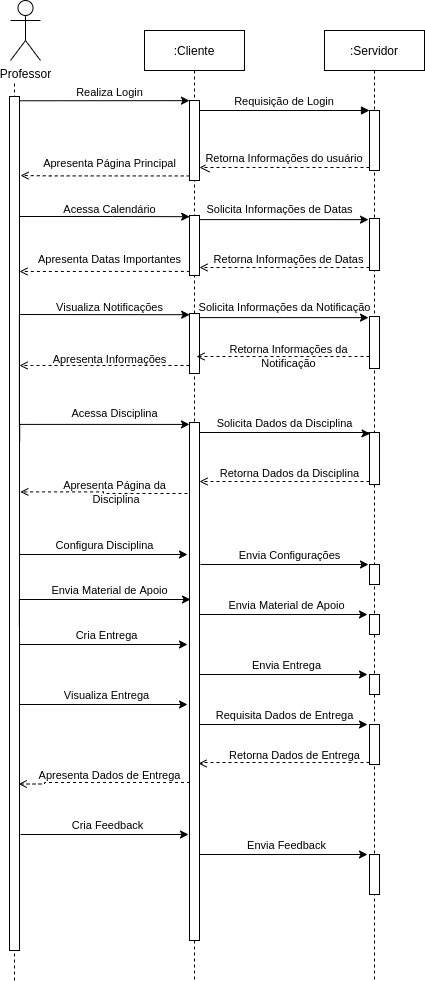

The diagram above was exported from draw.io. Its source (the exported page's mxGraphModel, read from the mxfile embedded in the PNG):
<mxGraphModel dx="1232" dy="634" grid="1" gridSize="10" guides="1" tooltips="1" connect="1" arrows="1" fold="1" page="1" pageScale="1" pageWidth="850" pageHeight="1100" math="0" shadow="0">
  <root>
    <mxCell id="0" />
    <mxCell id="1" parent="0" />
    <mxCell id="3nuBFxr9cyL0pnOWT2aG-1" value=":Cliente" style="shape=umlLifeline;perimeter=lifelinePerimeter;container=1;collapsible=0;recursiveResize=0;rounded=0;shadow=0;strokeWidth=1;" parent="1" vertex="1">
      <mxGeometry x="350" y="70" width="100" height="950" as="geometry" />
    </mxCell>
    <mxCell id="3nuBFxr9cyL0pnOWT2aG-2" value="" style="points=[];perimeter=orthogonalPerimeter;rounded=0;shadow=0;strokeWidth=1;" parent="3nuBFxr9cyL0pnOWT2aG-1" vertex="1">
      <mxGeometry x="45" y="70" width="10" height="80" as="geometry" />
    </mxCell>
    <mxCell id="ybp4vVnnxDwNPkC1Lj43-69" value="" style="points=[];perimeter=orthogonalPerimeter;rounded=0;shadow=0;strokeWidth=1;" parent="3nuBFxr9cyL0pnOWT2aG-1" vertex="1">
      <mxGeometry x="45" y="392" width="10" height="518" as="geometry" />
    </mxCell>
    <mxCell id="3nuBFxr9cyL0pnOWT2aG-5" value=":Servidor" style="shape=umlLifeline;perimeter=lifelinePerimeter;container=1;collapsible=0;recursiveResize=0;rounded=0;shadow=0;strokeWidth=1;" parent="1" vertex="1">
      <mxGeometry x="530" y="70" width="100" height="950" as="geometry" />
    </mxCell>
    <mxCell id="3nuBFxr9cyL0pnOWT2aG-6" value="" style="points=[];perimeter=orthogonalPerimeter;rounded=0;shadow=0;strokeWidth=1;" parent="3nuBFxr9cyL0pnOWT2aG-5" vertex="1">
      <mxGeometry x="45" y="80" width="10" height="60" as="geometry" />
    </mxCell>
    <mxCell id="ybp4vVnnxDwNPkC1Lj43-74" value="" style="points=[];perimeter=orthogonalPerimeter;rounded=0;shadow=0;strokeWidth=1;" parent="3nuBFxr9cyL0pnOWT2aG-5" vertex="1">
      <mxGeometry x="45" y="534" width="10" height="20" as="geometry" />
    </mxCell>
    <mxCell id="ybp4vVnnxDwNPkC1Lj43-82" value="" style="points=[];perimeter=orthogonalPerimeter;rounded=0;shadow=0;strokeWidth=1;" parent="3nuBFxr9cyL0pnOWT2aG-5" vertex="1">
      <mxGeometry x="45" y="584" width="10" height="20" as="geometry" />
    </mxCell>
    <mxCell id="ybp4vVnnxDwNPkC1Lj43-88" value="" style="points=[];perimeter=orthogonalPerimeter;rounded=0;shadow=0;strokeWidth=1;" parent="3nuBFxr9cyL0pnOWT2aG-5" vertex="1">
      <mxGeometry x="45" y="644" width="10" height="20" as="geometry" />
    </mxCell>
    <mxCell id="ybp4vVnnxDwNPkC1Lj43-93" value="" style="points=[];perimeter=orthogonalPerimeter;rounded=0;shadow=0;strokeWidth=1;" parent="3nuBFxr9cyL0pnOWT2aG-5" vertex="1">
      <mxGeometry x="45" y="694" width="10" height="40" as="geometry" />
    </mxCell>
    <mxCell id="ybp4vVnnxDwNPkC1Lj43-105" value="" style="points=[];perimeter=orthogonalPerimeter;rounded=0;shadow=0;strokeWidth=1;" parent="3nuBFxr9cyL0pnOWT2aG-5" vertex="1">
      <mxGeometry x="45" y="824" width="10" height="40" as="geometry" />
    </mxCell>
    <mxCell id="3nuBFxr9cyL0pnOWT2aG-7" value="Retorna Informações do usuário" style="verticalAlign=bottom;endArrow=open;dashed=1;endSize=8;exitX=0;exitY=0.95;shadow=0;strokeWidth=1;" parent="1" source="3nuBFxr9cyL0pnOWT2aG-6" target="3nuBFxr9cyL0pnOWT2aG-2" edge="1">
      <mxGeometry relative="1" as="geometry">
        <mxPoint x="505" y="226" as="targetPoint" />
      </mxGeometry>
    </mxCell>
    <mxCell id="3nuBFxr9cyL0pnOWT2aG-8" value="Requisição de Login" style="verticalAlign=bottom;endArrow=block;entryX=0;entryY=0;shadow=0;strokeWidth=1;" parent="1" source="3nuBFxr9cyL0pnOWT2aG-2" target="3nuBFxr9cyL0pnOWT2aG-6" edge="1">
      <mxGeometry relative="1" as="geometry">
        <mxPoint x="505" y="150" as="sourcePoint" />
      </mxGeometry>
    </mxCell>
    <mxCell id="ybp4vVnnxDwNPkC1Lj43-1" value="Professor" style="shape=umlActor;verticalLabelPosition=bottom;verticalAlign=top;html=1;outlineConnect=0;" parent="1" vertex="1">
      <mxGeometry x="216" y="40" width="30" height="60" as="geometry" />
    </mxCell>
    <mxCell id="ybp4vVnnxDwNPkC1Lj43-3" value="" style="endArrow=none;dashed=1;html=1;" parent="1" edge="1">
      <mxGeometry width="50" height="50" relative="1" as="geometry">
        <mxPoint x="220" y="1020" as="sourcePoint" />
        <mxPoint x="220" y="120" as="targetPoint" />
      </mxGeometry>
    </mxCell>
    <mxCell id="ybp4vVnnxDwNPkC1Lj43-6" value="" style="points=[];perimeter=orthogonalPerimeter;rounded=0;shadow=0;strokeWidth=1;" parent="1" vertex="1">
      <mxGeometry x="215" y="136" width="10" height="854" as="geometry" />
    </mxCell>
    <mxCell id="ybp4vVnnxDwNPkC1Lj43-8" value="" style="endArrow=classic;html=1;exitX=1.054;exitY=0.005;exitDx=0;exitDy=0;exitPerimeter=0;entryX=-0.002;entryY=0.002;entryDx=0;entryDy=0;entryPerimeter=0;" parent="1" source="ybp4vVnnxDwNPkC1Lj43-6" target="3nuBFxr9cyL0pnOWT2aG-2" edge="1">
      <mxGeometry width="50" height="50" relative="1" as="geometry">
        <mxPoint x="290" y="230" as="sourcePoint" />
        <mxPoint x="340" y="180" as="targetPoint" />
      </mxGeometry>
    </mxCell>
    <mxCell id="ybp4vVnnxDwNPkC1Lj43-9" value="&lt;font style=&quot;font-size: 11px&quot;&gt;Realiza Login&lt;/font&gt;" style="text;html=1;align=center;verticalAlign=middle;resizable=0;points=[];autosize=1;" parent="1" vertex="1">
      <mxGeometry x="275" y="121" width="80" height="20" as="geometry" />
    </mxCell>
    <mxCell id="ybp4vVnnxDwNPkC1Lj43-10" value="&lt;span style=&quot;font-size: 11px&quot;&gt;Apresenta Página Principal&lt;/span&gt;" style="text;html=1;align=center;verticalAlign=middle;resizable=0;points=[];autosize=1;" parent="1" vertex="1">
      <mxGeometry x="240" y="192" width="150" height="20" as="geometry" />
    </mxCell>
    <mxCell id="ybp4vVnnxDwNPkC1Lj43-11" style="edgeStyle=orthogonalEdgeStyle;rounded=0;orthogonalLoop=1;jettySize=auto;html=1;strokeWidth=1;dashed=1;endArrow=open;endFill=0;exitX=0.022;exitY=0.943;exitDx=0;exitDy=0;exitPerimeter=0;" parent="1" source="3nuBFxr9cyL0pnOWT2aG-2" edge="1">
      <mxGeometry relative="1" as="geometry">
        <Array as="points">
          <mxPoint x="256" y="215" />
        </Array>
        <mxPoint x="226" y="215" as="targetPoint" />
        <mxPoint x="390" y="215" as="sourcePoint" />
      </mxGeometry>
    </mxCell>
    <mxCell id="ybp4vVnnxDwNPkC1Lj43-13" value="" style="points=[];perimeter=orthogonalPerimeter;rounded=0;shadow=0;strokeWidth=1;" parent="1" vertex="1">
      <mxGeometry x="395" y="255" width="10" height="60" as="geometry" />
    </mxCell>
    <mxCell id="ybp4vVnnxDwNPkC1Lj43-14" value="" style="points=[];perimeter=orthogonalPerimeter;rounded=0;shadow=0;strokeWidth=1;" parent="1" vertex="1">
      <mxGeometry x="575" y="258" width="10" height="52" as="geometry" />
    </mxCell>
    <mxCell id="ybp4vVnnxDwNPkC1Lj43-15" style="edgeStyle=orthogonalEdgeStyle;rounded=0;orthogonalLoop=1;jettySize=auto;html=1;entryX=0.019;entryY=0.02;entryDx=0;entryDy=0;entryPerimeter=0;strokeWidth=1;" parent="1" target="ybp4vVnnxDwNPkC1Lj43-13" edge="1">
      <mxGeometry relative="1" as="geometry">
        <Array as="points">
          <mxPoint x="318" y="256" />
        </Array>
        <mxPoint x="225" y="256" as="sourcePoint" />
      </mxGeometry>
    </mxCell>
    <mxCell id="ybp4vVnnxDwNPkC1Lj43-16" value="&lt;font style=&quot;font-size: 11px&quot;&gt;Acessa Calendário&lt;/font&gt;" style="text;html=1;align=center;verticalAlign=middle;resizable=0;points=[];autosize=1;" parent="1" vertex="1">
      <mxGeometry x="260" y="238" width="110" height="20" as="geometry" />
    </mxCell>
    <mxCell id="ybp4vVnnxDwNPkC1Lj43-17" style="edgeStyle=orthogonalEdgeStyle;rounded=0;orthogonalLoop=1;jettySize=auto;html=1;entryX=-0.1;entryY=0.022;entryDx=0;entryDy=0;entryPerimeter=0;strokeWidth=1;" parent="1" source="ybp4vVnnxDwNPkC1Lj43-13" target="ybp4vVnnxDwNPkC1Lj43-14" edge="1">
      <mxGeometry relative="1" as="geometry">
        <Array as="points">
          <mxPoint x="490" y="259" />
        </Array>
      </mxGeometry>
    </mxCell>
    <mxCell id="ybp4vVnnxDwNPkC1Lj43-18" value="&lt;font style=&quot;font-size: 11px&quot;&gt;Solicita Informações de Datas&lt;/font&gt;" style="text;html=1;align=center;verticalAlign=middle;resizable=0;points=[];autosize=1;" parent="1" vertex="1">
      <mxGeometry x="405" y="238" width="160" height="20" as="geometry" />
    </mxCell>
    <mxCell id="ybp4vVnnxDwNPkC1Lj43-19" style="edgeStyle=orthogonalEdgeStyle;rounded=0;orthogonalLoop=1;jettySize=auto;html=1;strokeWidth=1;dashed=1;endArrow=open;endFill=0;" parent="1" source="ybp4vVnnxDwNPkC1Lj43-14" edge="1">
      <mxGeometry relative="1" as="geometry">
        <mxPoint x="405" y="307" as="targetPoint" />
        <Array as="points">
          <mxPoint x="535" y="307" />
          <mxPoint x="535" y="307" />
        </Array>
      </mxGeometry>
    </mxCell>
    <mxCell id="ybp4vVnnxDwNPkC1Lj43-20" value="&lt;font style=&quot;font-size: 11px&quot;&gt;Retorna Informações de Datas&lt;/font&gt;" style="text;html=1;align=center;verticalAlign=middle;resizable=0;points=[];autosize=1;" parent="1" vertex="1">
      <mxGeometry x="409" y="288" width="170" height="20" as="geometry" />
    </mxCell>
    <mxCell id="ybp4vVnnxDwNPkC1Lj43-21" style="edgeStyle=orthogonalEdgeStyle;rounded=0;orthogonalLoop=1;jettySize=auto;html=1;strokeWidth=1;dashed=1;endArrow=open;endFill=0;exitX=0.035;exitY=0.932;exitDx=0;exitDy=0;exitPerimeter=0;" parent="1" source="ybp4vVnnxDwNPkC1Lj43-13" edge="1">
      <mxGeometry relative="1" as="geometry">
        <mxPoint x="225" y="311" as="targetPoint" />
        <Array as="points">
          <mxPoint x="350" y="311" />
        </Array>
        <mxPoint x="390" y="311" as="sourcePoint" />
      </mxGeometry>
    </mxCell>
    <mxCell id="ybp4vVnnxDwNPkC1Lj43-22" value="&lt;font style=&quot;font-size: 11px&quot;&gt;Apresenta Datas Importantes&lt;/font&gt;" style="text;html=1;align=center;verticalAlign=middle;resizable=0;points=[];autosize=1;" parent="1" vertex="1">
      <mxGeometry x="235" y="288" width="160" height="20" as="geometry" />
    </mxCell>
    <mxCell id="ybp4vVnnxDwNPkC1Lj43-23" value="" style="points=[];perimeter=orthogonalPerimeter;rounded=0;shadow=0;strokeWidth=1;" parent="1" vertex="1">
      <mxGeometry x="395" y="353" width="10" height="60" as="geometry" />
    </mxCell>
    <mxCell id="ybp4vVnnxDwNPkC1Lj43-24" style="edgeStyle=orthogonalEdgeStyle;rounded=0;orthogonalLoop=1;jettySize=auto;html=1;endArrow=open;endFill=0;dashed=1;" parent="1" source="ybp4vVnnxDwNPkC1Lj43-25" edge="1">
      <mxGeometry relative="1" as="geometry">
        <mxPoint x="401.9999999999999" y="396" as="targetPoint" />
        <Array as="points">
          <mxPoint x="402" y="396" />
        </Array>
      </mxGeometry>
    </mxCell>
    <mxCell id="ybp4vVnnxDwNPkC1Lj43-25" value="" style="points=[];perimeter=orthogonalPerimeter;rounded=0;shadow=0;strokeWidth=1;" parent="1" vertex="1">
      <mxGeometry x="575" y="356" width="10" height="52" as="geometry" />
    </mxCell>
    <mxCell id="ybp4vVnnxDwNPkC1Lj43-26" style="edgeStyle=orthogonalEdgeStyle;rounded=0;orthogonalLoop=1;jettySize=auto;html=1;entryX=0.019;entryY=0.02;entryDx=0;entryDy=0;entryPerimeter=0;strokeWidth=1;exitX=0.99;exitY=0.387;exitDx=0;exitDy=0;exitPerimeter=0;" parent="1" source="ybp4vVnnxDwNPkC1Lj43-6" target="ybp4vVnnxDwNPkC1Lj43-23" edge="1">
      <mxGeometry relative="1" as="geometry">
        <mxPoint x="240" y="354.1724137931035" as="sourcePoint" />
        <Array as="points">
          <mxPoint x="226" y="354" />
          <mxPoint x="318" y="354" />
        </Array>
      </mxGeometry>
    </mxCell>
    <mxCell id="ybp4vVnnxDwNPkC1Lj43-27" value="&lt;font style=&quot;font-size: 11px&quot;&gt;Visualiza Notificações&lt;/font&gt;" style="text;html=1;align=center;verticalAlign=middle;resizable=0;points=[];autosize=1;" parent="1" vertex="1">
      <mxGeometry x="255" y="336" width="120" height="20" as="geometry" />
    </mxCell>
    <mxCell id="ybp4vVnnxDwNPkC1Lj43-28" style="edgeStyle=orthogonalEdgeStyle;rounded=0;orthogonalLoop=1;jettySize=auto;html=1;entryX=-0.1;entryY=0.022;entryDx=0;entryDy=0;entryPerimeter=0;strokeWidth=1;" parent="1" source="ybp4vVnnxDwNPkC1Lj43-23" target="ybp4vVnnxDwNPkC1Lj43-25" edge="1">
      <mxGeometry relative="1" as="geometry">
        <Array as="points">
          <mxPoint x="490" y="357" />
        </Array>
      </mxGeometry>
    </mxCell>
    <mxCell id="ybp4vVnnxDwNPkC1Lj43-29" style="edgeStyle=orthogonalEdgeStyle;rounded=0;orthogonalLoop=1;jettySize=auto;html=1;dashed=1;endArrow=open;endFill=0;" parent="1" source="ybp4vVnnxDwNPkC1Lj43-23" edge="1">
      <mxGeometry relative="1" as="geometry">
        <mxPoint x="225" y="405" as="targetPoint" />
        <Array as="points">
          <mxPoint x="238" y="405" />
        </Array>
      </mxGeometry>
    </mxCell>
    <mxCell id="ybp4vVnnxDwNPkC1Lj43-30" value="&lt;span style=&quot;font-size: 11px&quot;&gt;Solicita Informações da Notificação&lt;/span&gt;" style="text;html=1;align=center;verticalAlign=middle;resizable=0;points=[];autosize=1;" parent="1" vertex="1">
      <mxGeometry x="395" y="336" width="190" height="20" as="geometry" />
    </mxCell>
    <mxCell id="ybp4vVnnxDwNPkC1Lj43-31" value="&lt;span style=&quot;font-size: 11px&quot;&gt;Retorna Informações da&lt;br&gt;Notificação&lt;/span&gt;" style="text;html=1;align=center;verticalAlign=middle;resizable=0;points=[];autosize=1;" parent="1" vertex="1">
      <mxGeometry x="429" y="380" width="130" height="30" as="geometry" />
    </mxCell>
    <mxCell id="ybp4vVnnxDwNPkC1Lj43-32" value="&lt;font style=&quot;font-size: 11px&quot;&gt;Apresenta Informações&lt;/font&gt;" style="text;html=1;align=center;verticalAlign=middle;resizable=0;points=[];autosize=1;" parent="1" vertex="1">
      <mxGeometry x="250" y="388" width="130" height="20" as="geometry" />
    </mxCell>
    <mxCell id="ybp4vVnnxDwNPkC1Lj43-51" value="" style="points=[];perimeter=orthogonalPerimeter;rounded=0;shadow=0;strokeWidth=1;" parent="1" vertex="1">
      <mxGeometry x="575" y="472" width="10" height="52" as="geometry" />
    </mxCell>
    <mxCell id="ybp4vVnnxDwNPkC1Lj43-53" style="edgeStyle=orthogonalEdgeStyle;rounded=0;orthogonalLoop=1;jettySize=auto;html=1;endArrow=classic;endFill=1;entryX=-0.001;entryY=0.004;entryDx=0;entryDy=0;entryPerimeter=0;exitX=1.019;exitY=0.404;exitDx=0;exitDy=0;exitPerimeter=0;" parent="1" source="ybp4vVnnxDwNPkC1Lj43-6" edge="1">
      <mxGeometry relative="1" as="geometry">
        <mxPoint x="394.9899999999999" y="463.91999999999996" as="targetPoint" />
        <Array as="points">
          <mxPoint x="225" y="464" />
        </Array>
        <mxPoint x="240" y="463.9047619047619" as="sourcePoint" />
      </mxGeometry>
    </mxCell>
    <mxCell id="ybp4vVnnxDwNPkC1Lj43-55" value="&lt;font style=&quot;font-size: 11px&quot;&gt;Acessa Disciplina&lt;/font&gt;" style="text;html=1;align=center;verticalAlign=middle;resizable=0;points=[];autosize=1;" parent="1" vertex="1">
      <mxGeometry x="270" y="442" width="100" height="20" as="geometry" />
    </mxCell>
    <mxCell id="ybp4vVnnxDwNPkC1Lj43-56" style="edgeStyle=orthogonalEdgeStyle;rounded=0;orthogonalLoop=1;jettySize=auto;html=1;entryX=0.055;entryY=0.022;entryDx=0;entryDy=0;entryPerimeter=0;endArrow=classic;endFill=1;" parent="1" target="ybp4vVnnxDwNPkC1Lj43-51" edge="1">
      <mxGeometry relative="1" as="geometry">
        <Array as="points">
          <mxPoint x="574" y="472" />
          <mxPoint x="574" y="473" />
        </Array>
        <mxPoint x="405" y="472" as="sourcePoint" />
      </mxGeometry>
    </mxCell>
    <mxCell id="ybp4vVnnxDwNPkC1Lj43-57" value="&lt;font style=&quot;font-size: 11px&quot;&gt;Solicita Dados da Disciplina&lt;/font&gt;" style="text;html=1;align=center;verticalAlign=middle;resizable=0;points=[];autosize=1;" parent="1" vertex="1">
      <mxGeometry x="415" y="452" width="150" height="20" as="geometry" />
    </mxCell>
    <mxCell id="ybp4vVnnxDwNPkC1Lj43-58" style="edgeStyle=orthogonalEdgeStyle;rounded=0;orthogonalLoop=1;jettySize=auto;html=1;endArrow=open;endFill=0;dashed=1;" parent="1" source="ybp4vVnnxDwNPkC1Lj43-51" edge="1">
      <mxGeometry relative="1" as="geometry">
        <mxPoint x="405" y="521" as="targetPoint" />
        <Array as="points">
          <mxPoint x="525" y="521" />
          <mxPoint x="525" y="521" />
        </Array>
      </mxGeometry>
    </mxCell>
    <mxCell id="ybp4vVnnxDwNPkC1Lj43-59" style="edgeStyle=orthogonalEdgeStyle;rounded=0;orthogonalLoop=1;jettySize=auto;html=1;dashed=1;endArrow=open;endFill=0;entryX=1.083;entryY=0.463;entryDx=0;entryDy=0;entryPerimeter=0;" parent="1" target="ybp4vVnnxDwNPkC1Lj43-6" edge="1">
      <mxGeometry relative="1" as="geometry">
        <mxPoint x="393.0000000000001" y="533" as="sourcePoint" />
        <Array as="points" />
        <mxPoint x="240" y="533" as="targetPoint" />
      </mxGeometry>
    </mxCell>
    <mxCell id="ybp4vVnnxDwNPkC1Lj43-60" value="&lt;font style=&quot;font-size: 11px&quot;&gt;Retorna Dados da Disciplina&lt;/font&gt;" style="text;html=1;align=center;verticalAlign=middle;resizable=0;points=[];autosize=1;" parent="1" vertex="1">
      <mxGeometry x="420" y="502" width="150" height="20" as="geometry" />
    </mxCell>
    <mxCell id="ybp4vVnnxDwNPkC1Lj43-61" value="&lt;font style=&quot;font-size: 11px&quot;&gt;Apresenta Página da&lt;br&gt;&amp;nbsp;Disciplina&lt;/font&gt;" style="text;html=1;align=center;verticalAlign=middle;resizable=0;points=[];autosize=1;" parent="1" vertex="1">
      <mxGeometry x="260" y="516" width="120" height="30" as="geometry" />
    </mxCell>
    <mxCell id="ybp4vVnnxDwNPkC1Lj43-70" style="edgeStyle=orthogonalEdgeStyle;rounded=0;orthogonalLoop=1;jettySize=auto;html=1;endArrow=classic;endFill=1;" parent="1" edge="1">
      <mxGeometry relative="1" as="geometry">
        <mxPoint x="393" y="594" as="targetPoint" />
        <Array as="points">
          <mxPoint x="393" y="594" />
        </Array>
        <mxPoint x="225" y="594" as="sourcePoint" />
      </mxGeometry>
    </mxCell>
    <mxCell id="ybp4vVnnxDwNPkC1Lj43-71" value="&lt;font style=&quot;font-size: 11px&quot;&gt;Configura Disciplina&lt;/font&gt;" style="text;html=1;align=center;verticalAlign=middle;resizable=0;points=[];autosize=1;" parent="1" vertex="1">
      <mxGeometry x="255" y="574" width="110" height="20" as="geometry" />
    </mxCell>
    <mxCell id="ybp4vVnnxDwNPkC1Lj43-72" style="edgeStyle=orthogonalEdgeStyle;rounded=0;orthogonalLoop=1;jettySize=auto;html=1;endArrow=classic;endFill=1;" parent="1" edge="1">
      <mxGeometry relative="1" as="geometry">
        <mxPoint x="574" y="604" as="targetPoint" />
        <Array as="points">
          <mxPoint x="574" y="604" />
        </Array>
        <mxPoint x="406" y="604" as="sourcePoint" />
      </mxGeometry>
    </mxCell>
    <mxCell id="ybp4vVnnxDwNPkC1Lj43-75" value="&lt;font style=&quot;font-size: 11px&quot;&gt;Envia Configurações&lt;/font&gt;" style="text;html=1;align=center;verticalAlign=middle;resizable=0;points=[];autosize=1;" parent="1" vertex="1">
      <mxGeometry x="435" y="584" width="120" height="20" as="geometry" />
    </mxCell>
    <mxCell id="ybp4vVnnxDwNPkC1Lj43-78" style="edgeStyle=orthogonalEdgeStyle;rounded=0;orthogonalLoop=1;jettySize=auto;html=1;endArrow=classic;endFill=1;exitX=0.987;exitY=0.663;exitDx=0;exitDy=0;exitPerimeter=0;" parent="1" edge="1">
      <mxGeometry relative="1" as="geometry">
        <mxPoint x="396" y="639" as="targetPoint" />
        <Array as="points">
          <mxPoint x="396" y="639" />
        </Array>
        <mxPoint x="224.8699999999999" y="665.8720000000001" as="sourcePoint" />
      </mxGeometry>
    </mxCell>
    <mxCell id="ybp4vVnnxDwNPkC1Lj43-79" value="&lt;font style=&quot;font-size: 11px&quot;&gt;Envia Material de Apoio&lt;/font&gt;" style="text;html=1;align=center;verticalAlign=middle;resizable=0;points=[];autosize=1;" parent="1" vertex="1">
      <mxGeometry x="250" y="619" width="130" height="20" as="geometry" />
    </mxCell>
    <mxCell id="ybp4vVnnxDwNPkC1Lj43-80" style="edgeStyle=orthogonalEdgeStyle;rounded=0;orthogonalLoop=1;jettySize=auto;html=1;endArrow=classic;endFill=1;" parent="1" edge="1">
      <mxGeometry relative="1" as="geometry">
        <mxPoint x="573" y="654" as="targetPoint" />
        <Array as="points">
          <mxPoint x="573" y="654" />
        </Array>
        <mxPoint x="405" y="654" as="sourcePoint" />
      </mxGeometry>
    </mxCell>
    <mxCell id="ybp4vVnnxDwNPkC1Lj43-81" value="&lt;font style=&quot;font-size: 11px&quot;&gt;Envia Material de Apoio&lt;/font&gt;" style="text;html=1;align=center;verticalAlign=middle;resizable=0;points=[];autosize=1;" parent="1" vertex="1">
      <mxGeometry x="427" y="634" width="130" height="20" as="geometry" />
    </mxCell>
    <mxCell id="ybp4vVnnxDwNPkC1Lj43-84" style="edgeStyle=orthogonalEdgeStyle;rounded=0;orthogonalLoop=1;jettySize=auto;html=1;endArrow=classic;endFill=1;" parent="1" edge="1">
      <mxGeometry relative="1" as="geometry">
        <mxPoint x="393" y="684" as="targetPoint" />
        <Array as="points">
          <mxPoint x="393" y="684" />
        </Array>
        <mxPoint x="225" y="684" as="sourcePoint" />
      </mxGeometry>
    </mxCell>
    <mxCell id="ybp4vVnnxDwNPkC1Lj43-85" value="&lt;font style=&quot;font-size: 11px&quot;&gt;Cria Entrega&lt;/font&gt;" style="text;html=1;align=center;verticalAlign=middle;resizable=0;points=[];autosize=1;" parent="1" vertex="1">
      <mxGeometry x="272" y="664" width="80" height="20" as="geometry" />
    </mxCell>
    <mxCell id="ybp4vVnnxDwNPkC1Lj43-86" style="edgeStyle=orthogonalEdgeStyle;rounded=0;orthogonalLoop=1;jettySize=auto;html=1;endArrow=classic;endFill=1;" parent="1" edge="1">
      <mxGeometry relative="1" as="geometry">
        <mxPoint x="573" y="714" as="targetPoint" />
        <Array as="points">
          <mxPoint x="573" y="714" />
        </Array>
        <mxPoint x="405" y="714" as="sourcePoint" />
      </mxGeometry>
    </mxCell>
    <mxCell id="ybp4vVnnxDwNPkC1Lj43-87" value="&lt;font style=&quot;font-size: 11px&quot;&gt;Envia Entrega&lt;/font&gt;" style="text;html=1;align=center;verticalAlign=middle;resizable=0;points=[];autosize=1;" parent="1" vertex="1">
      <mxGeometry x="452" y="694" width="80" height="20" as="geometry" />
    </mxCell>
    <mxCell id="ybp4vVnnxDwNPkC1Lj43-89" style="edgeStyle=orthogonalEdgeStyle;rounded=0;orthogonalLoop=1;jettySize=auto;html=1;endArrow=classic;endFill=1;" parent="1" edge="1">
      <mxGeometry relative="1" as="geometry">
        <mxPoint x="393" y="744" as="targetPoint" />
        <Array as="points">
          <mxPoint x="393" y="744" />
        </Array>
        <mxPoint x="225" y="744" as="sourcePoint" />
      </mxGeometry>
    </mxCell>
    <mxCell id="ybp4vVnnxDwNPkC1Lj43-90" value="&lt;font style=&quot;font-size: 11px&quot;&gt;Visualiza Entrega&lt;/font&gt;" style="text;html=1;align=center;verticalAlign=middle;resizable=0;points=[];autosize=1;" parent="1" vertex="1">
      <mxGeometry x="262" y="724" width="100" height="20" as="geometry" />
    </mxCell>
    <mxCell id="ybp4vVnnxDwNPkC1Lj43-91" style="edgeStyle=orthogonalEdgeStyle;rounded=0;orthogonalLoop=1;jettySize=auto;html=1;endArrow=classic;endFill=1;" parent="1" edge="1">
      <mxGeometry relative="1" as="geometry">
        <mxPoint x="573" y="764" as="targetPoint" />
        <Array as="points">
          <mxPoint x="573" y="764" />
        </Array>
        <mxPoint x="405" y="764" as="sourcePoint" />
      </mxGeometry>
    </mxCell>
    <mxCell id="ybp4vVnnxDwNPkC1Lj43-92" value="&lt;font style=&quot;font-size: 11px&quot;&gt;Requisita Dados de Entrega&lt;/font&gt;" style="text;html=1;align=center;verticalAlign=middle;resizable=0;points=[];autosize=1;" parent="1" vertex="1">
      <mxGeometry x="415" y="744" width="150" height="20" as="geometry" />
    </mxCell>
    <mxCell id="ybp4vVnnxDwNPkC1Lj43-94" style="edgeStyle=orthogonalEdgeStyle;rounded=0;orthogonalLoop=1;jettySize=auto;html=1;endArrow=open;endFill=0;dashed=1;" parent="1" edge="1">
      <mxGeometry relative="1" as="geometry">
        <Array as="points">
          <mxPoint x="409" y="802" />
          <mxPoint x="409" y="803" />
        </Array>
        <mxPoint x="404" y="803" as="targetPoint" />
        <mxPoint x="575" y="801.9655172413793" as="sourcePoint" />
      </mxGeometry>
    </mxCell>
    <mxCell id="ybp4vVnnxDwNPkC1Lj43-95" value="&lt;font style=&quot;font-size: 11px&quot;&gt;Retorna Dados de Entrega&lt;/font&gt;" style="text;html=1;align=center;verticalAlign=middle;resizable=0;points=[];autosize=1;" parent="1" vertex="1">
      <mxGeometry x="425" y="784" width="150" height="20" as="geometry" />
    </mxCell>
    <mxCell id="ybp4vVnnxDwNPkC1Lj43-96" style="edgeStyle=orthogonalEdgeStyle;rounded=0;orthogonalLoop=1;jettySize=auto;html=1;endArrow=open;endFill=0;dashed=1;entryX=0.916;entryY=0.83;entryDx=0;entryDy=0;entryPerimeter=0;" parent="1" edge="1">
      <mxGeometry relative="1" as="geometry">
        <Array as="points">
          <mxPoint x="250" y="822" />
          <mxPoint x="226" y="823" />
        </Array>
        <mxPoint x="224.16000000000008" y="823.52" as="targetPoint" />
        <mxPoint x="395.5" y="821.9655172413793" as="sourcePoint" />
      </mxGeometry>
    </mxCell>
    <mxCell id="ybp4vVnnxDwNPkC1Lj43-97" value="&lt;font style=&quot;font-size: 11px&quot;&gt;Apresenta Dados de Entrega&lt;/font&gt;" style="text;html=1;align=center;verticalAlign=middle;resizable=0;points=[];autosize=1;" parent="1" vertex="1">
      <mxGeometry x="235" y="804" width="160" height="20" as="geometry" />
    </mxCell>
    <mxCell id="ybp4vVnnxDwNPkC1Lj43-98" style="edgeStyle=orthogonalEdgeStyle;rounded=0;orthogonalLoop=1;jettySize=auto;html=1;endArrow=classic;endFill=1;" parent="1" edge="1">
      <mxGeometry relative="1" as="geometry">
        <mxPoint x="394" y="874" as="targetPoint" />
        <Array as="points">
          <mxPoint x="394" y="874" />
        </Array>
        <mxPoint x="226" y="874" as="sourcePoint" />
      </mxGeometry>
    </mxCell>
    <mxCell id="ybp4vVnnxDwNPkC1Lj43-99" value="&lt;font style=&quot;font-size: 11px&quot;&gt;Cria Feedback&lt;/font&gt;" style="text;html=1;align=center;verticalAlign=middle;resizable=0;points=[];autosize=1;" parent="1" vertex="1">
      <mxGeometry x="268" y="854" width="90" height="20" as="geometry" />
    </mxCell>
    <mxCell id="ybp4vVnnxDwNPkC1Lj43-103" style="edgeStyle=orthogonalEdgeStyle;rounded=0;orthogonalLoop=1;jettySize=auto;html=1;endArrow=classic;endFill=1;" parent="1" edge="1">
      <mxGeometry relative="1" as="geometry">
        <mxPoint x="573" y="894" as="targetPoint" />
        <Array as="points">
          <mxPoint x="573" y="894" />
        </Array>
        <mxPoint x="405" y="894" as="sourcePoint" />
      </mxGeometry>
    </mxCell>
    <mxCell id="ybp4vVnnxDwNPkC1Lj43-104" value="&lt;font style=&quot;font-size: 11px&quot;&gt;Envia Feedback&lt;/font&gt;" style="text;html=1;align=center;verticalAlign=middle;resizable=0;points=[];autosize=1;" parent="1" vertex="1">
      <mxGeometry x="447" y="874" width="90" height="20" as="geometry" />
    </mxCell>
  </root>
</mxGraphModel>